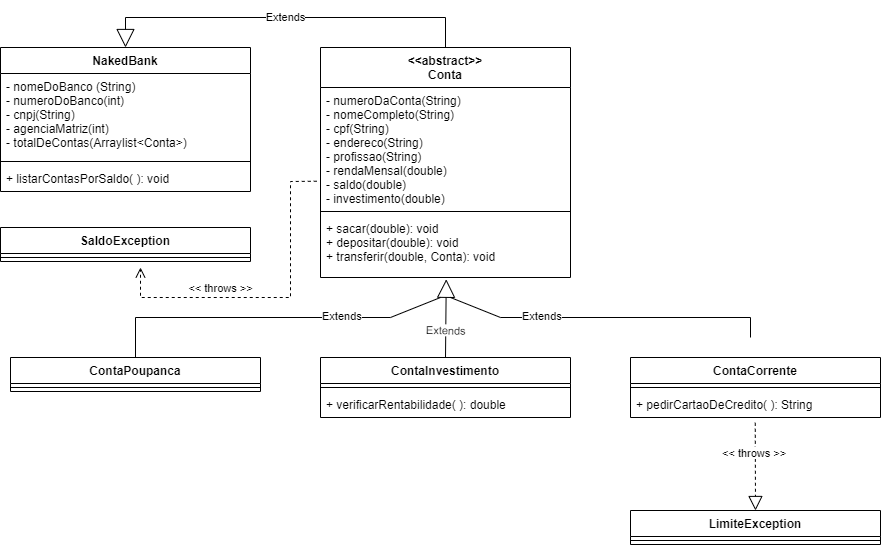

The diagram above was exported from draw.io. Its source (the exported page's mxGraphModel, read from the mxfile embedded in the PNG):
<mxGraphModel dx="1293" dy="641" grid="1" gridSize="10" guides="1" tooltips="1" connect="1" arrows="1" fold="1" page="1" pageScale="1" pageWidth="1000" pageHeight="700" math="0" shadow="0">
  <root>
    <mxCell id="0" />
    <mxCell id="1" parent="0" />
    <mxCell id="bHSiAr0_S3tPo12GbDx2-7" value="&lt;&lt;abstract&gt;&gt;&#10;Conta" style="swimlane;fontStyle=1;align=center;verticalAlign=top;childLayout=stackLayout;horizontal=1;startSize=40;horizontalStack=0;resizeParent=1;resizeParentMax=0;resizeLast=0;collapsible=1;marginBottom=0;" vertex="1" parent="1">
      <mxGeometry x="390" y="100" width="250" height="230" as="geometry" />
    </mxCell>
    <mxCell id="bHSiAr0_S3tPo12GbDx2-8" value="- numeroDaConta(String)&#10;- nomeCompleto(String)&#10;- cpf(String)&#10;- endereco(String)&#10;- profissao(String)&#10;- rendaMensal(double)&#10;- saldo(double)&#10;- investimento(double)" style="text;strokeColor=none;fillColor=none;align=left;verticalAlign=top;spacingLeft=4;spacingRight=4;overflow=hidden;rotatable=0;points=[[0,0.5],[1,0.5]];portConstraint=eastwest;" vertex="1" parent="bHSiAr0_S3tPo12GbDx2-7">
      <mxGeometry y="40" width="250" height="120" as="geometry" />
    </mxCell>
    <mxCell id="bHSiAr0_S3tPo12GbDx2-11" value="" style="line;strokeWidth=1;fillColor=none;align=left;verticalAlign=middle;spacingTop=-1;spacingLeft=3;spacingRight=3;rotatable=0;labelPosition=right;points=[];portConstraint=eastwest;" vertex="1" parent="bHSiAr0_S3tPo12GbDx2-7">
      <mxGeometry y="160" width="250" height="8" as="geometry" />
    </mxCell>
    <mxCell id="bHSiAr0_S3tPo12GbDx2-12" value="+ sacar(double): void&#10;+ depositar(double): void&#10;+ transferir(double, Conta): void" style="text;strokeColor=none;fillColor=none;align=left;verticalAlign=top;spacingLeft=4;spacingRight=4;overflow=hidden;rotatable=0;points=[[0,0.5],[1,0.5]];portConstraint=eastwest;" vertex="1" parent="bHSiAr0_S3tPo12GbDx2-7">
      <mxGeometry y="168" width="250" height="62" as="geometry" />
    </mxCell>
    <mxCell id="bHSiAr0_S3tPo12GbDx2-26" value="NakedBank" style="swimlane;fontStyle=1;align=center;verticalAlign=top;childLayout=stackLayout;horizontal=1;startSize=26;horizontalStack=0;resizeParent=1;resizeParentMax=0;resizeLast=0;collapsible=1;marginBottom=0;" vertex="1" parent="1">
      <mxGeometry x="70" y="100" width="250" height="144" as="geometry" />
    </mxCell>
    <mxCell id="bHSiAr0_S3tPo12GbDx2-27" value="- nomeDoBanco (String)&#10;- numeroDoBanco(int)&#10;- cnpj(String)&#10;- agenciaMatriz(int)&#10;- totalDeContas(Arraylist&lt;Conta&gt;)" style="text;strokeColor=none;fillColor=none;align=left;verticalAlign=top;spacingLeft=4;spacingRight=4;overflow=hidden;rotatable=0;points=[[0,0.5],[1,0.5]];portConstraint=eastwest;" vertex="1" parent="bHSiAr0_S3tPo12GbDx2-26">
      <mxGeometry y="26" width="250" height="84" as="geometry" />
    </mxCell>
    <mxCell id="bHSiAr0_S3tPo12GbDx2-28" value="" style="line;strokeWidth=1;fillColor=none;align=left;verticalAlign=middle;spacingTop=-1;spacingLeft=3;spacingRight=3;rotatable=0;labelPosition=right;points=[];portConstraint=eastwest;" vertex="1" parent="bHSiAr0_S3tPo12GbDx2-26">
      <mxGeometry y="110" width="250" height="8" as="geometry" />
    </mxCell>
    <mxCell id="bHSiAr0_S3tPo12GbDx2-29" value="+ listarContasPorSaldo( ): void" style="text;strokeColor=none;fillColor=none;align=left;verticalAlign=top;spacingLeft=4;spacingRight=4;overflow=hidden;rotatable=0;points=[[0,0.5],[1,0.5]];portConstraint=eastwest;" vertex="1" parent="bHSiAr0_S3tPo12GbDx2-26">
      <mxGeometry y="118" width="250" height="26" as="geometry" />
    </mxCell>
    <mxCell id="bHSiAr0_S3tPo12GbDx2-34" value="ContaCorrente" style="swimlane;fontStyle=1;align=center;verticalAlign=top;childLayout=stackLayout;horizontal=1;startSize=26;horizontalStack=0;resizeParent=1;resizeParentMax=0;resizeLast=0;collapsible=1;marginBottom=0;" vertex="1" parent="1">
      <mxGeometry x="700" y="410" width="250" height="60" as="geometry" />
    </mxCell>
    <mxCell id="bHSiAr0_S3tPo12GbDx2-36" value="" style="line;strokeWidth=1;fillColor=none;align=left;verticalAlign=middle;spacingTop=-1;spacingLeft=3;spacingRight=3;rotatable=0;labelPosition=right;points=[];portConstraint=eastwest;" vertex="1" parent="bHSiAr0_S3tPo12GbDx2-34">
      <mxGeometry y="26" width="250" height="8" as="geometry" />
    </mxCell>
    <mxCell id="bHSiAr0_S3tPo12GbDx2-37" value="+ pedirCartaoDeCredito( ): String" style="text;strokeColor=none;fillColor=none;align=left;verticalAlign=top;spacingLeft=4;spacingRight=4;overflow=hidden;rotatable=0;points=[[0,0.5],[1,0.5]];portConstraint=eastwest;" vertex="1" parent="bHSiAr0_S3tPo12GbDx2-34">
      <mxGeometry y="34" width="250" height="26" as="geometry" />
    </mxCell>
    <mxCell id="bHSiAr0_S3tPo12GbDx2-38" value="ContaPoupanca" style="swimlane;fontStyle=1;align=center;verticalAlign=top;childLayout=stackLayout;horizontal=1;startSize=26;horizontalStack=0;resizeParent=1;resizeParentMax=0;resizeLast=0;collapsible=1;marginBottom=0;" vertex="1" parent="1">
      <mxGeometry x="80" y="410" width="250" height="34" as="geometry" />
    </mxCell>
    <mxCell id="bHSiAr0_S3tPo12GbDx2-39" value="" style="line;strokeWidth=1;fillColor=none;align=left;verticalAlign=middle;spacingTop=-1;spacingLeft=3;spacingRight=3;rotatable=0;labelPosition=right;points=[];portConstraint=eastwest;" vertex="1" parent="bHSiAr0_S3tPo12GbDx2-38">
      <mxGeometry y="26" width="250" height="8" as="geometry" />
    </mxCell>
    <mxCell id="bHSiAr0_S3tPo12GbDx2-41" value="ContaInvestimento" style="swimlane;fontStyle=1;align=center;verticalAlign=top;childLayout=stackLayout;horizontal=1;startSize=26;horizontalStack=0;resizeParent=1;resizeParentMax=0;resizeLast=0;collapsible=1;marginBottom=0;" vertex="1" parent="1">
      <mxGeometry x="390" y="410" width="250" height="60" as="geometry" />
    </mxCell>
    <mxCell id="bHSiAr0_S3tPo12GbDx2-42" value="" style="line;strokeWidth=1;fillColor=none;align=left;verticalAlign=middle;spacingTop=-1;spacingLeft=3;spacingRight=3;rotatable=0;labelPosition=right;points=[];portConstraint=eastwest;" vertex="1" parent="bHSiAr0_S3tPo12GbDx2-41">
      <mxGeometry y="26" width="250" height="8" as="geometry" />
    </mxCell>
    <mxCell id="bHSiAr0_S3tPo12GbDx2-43" value="+ verificarRentabilidade( ): double" style="text;strokeColor=none;fillColor=none;align=left;verticalAlign=top;spacingLeft=4;spacingRight=4;overflow=hidden;rotatable=0;points=[[0,0.5],[1,0.5]];portConstraint=eastwest;" vertex="1" parent="bHSiAr0_S3tPo12GbDx2-41">
      <mxGeometry y="34" width="250" height="26" as="geometry" />
    </mxCell>
    <mxCell id="bHSiAr0_S3tPo12GbDx2-47" value="LimiteException" style="swimlane;fontStyle=1;align=center;verticalAlign=top;childLayout=stackLayout;horizontal=1;startSize=26;horizontalStack=0;resizeParent=1;resizeParentMax=0;resizeLast=0;collapsible=1;marginBottom=0;" vertex="1" parent="1">
      <mxGeometry x="700" y="563" width="250" height="34" as="geometry" />
    </mxCell>
    <mxCell id="bHSiAr0_S3tPo12GbDx2-48" value="" style="line;strokeWidth=1;fillColor=none;align=left;verticalAlign=middle;spacingTop=-1;spacingLeft=3;spacingRight=3;rotatable=0;labelPosition=right;points=[];portConstraint=eastwest;" vertex="1" parent="bHSiAr0_S3tPo12GbDx2-47">
      <mxGeometry y="26" width="250" height="8" as="geometry" />
    </mxCell>
    <mxCell id="bHSiAr0_S3tPo12GbDx2-50" value="SaldoException" style="swimlane;fontStyle=1;align=center;verticalAlign=top;childLayout=stackLayout;horizontal=1;startSize=26;horizontalStack=0;resizeParent=1;resizeParentMax=0;resizeLast=0;collapsible=1;marginBottom=0;" vertex="1" parent="1">
      <mxGeometry x="70" y="280" width="250" height="34" as="geometry" />
    </mxCell>
    <mxCell id="bHSiAr0_S3tPo12GbDx2-51" value="" style="line;strokeWidth=1;fillColor=none;align=left;verticalAlign=middle;spacingTop=-1;spacingLeft=3;spacingRight=3;rotatable=0;labelPosition=right;points=[];portConstraint=eastwest;" vertex="1" parent="bHSiAr0_S3tPo12GbDx2-50">
      <mxGeometry y="26" width="250" height="8" as="geometry" />
    </mxCell>
    <mxCell id="bHSiAr0_S3tPo12GbDx2-58" value="&amp;lt;&amp;lt; throws &amp;gt;&amp;gt;" style="html=1;verticalAlign=bottom;endArrow=open;dashed=1;endSize=8;rounded=0;exitX=-0.015;exitY=0.781;exitDx=0;exitDy=0;exitPerimeter=0;" edge="1" parent="1" source="bHSiAr0_S3tPo12GbDx2-8">
      <mxGeometry x="0.3173" relative="1" as="geometry">
        <mxPoint x="370" y="350" as="sourcePoint" />
        <mxPoint x="210" y="320" as="targetPoint" />
        <Array as="points">
          <mxPoint x="360" y="234" />
          <mxPoint x="360" y="350" />
          <mxPoint x="210" y="350" />
        </Array>
        <mxPoint as="offset" />
      </mxGeometry>
    </mxCell>
    <mxCell id="bHSiAr0_S3tPo12GbDx2-60" value="" style="endArrow=block;dashed=1;endFill=0;endSize=12;html=1;rounded=0;entryX=0.5;entryY=0;entryDx=0;entryDy=0;exitX=0.499;exitY=1.202;exitDx=0;exitDy=0;exitPerimeter=0;" edge="1" parent="1" source="bHSiAr0_S3tPo12GbDx2-37" target="bHSiAr0_S3tPo12GbDx2-47">
      <mxGeometry width="160" relative="1" as="geometry">
        <mxPoint x="830" y="463" as="sourcePoint" />
        <mxPoint x="640" y="523" as="targetPoint" />
      </mxGeometry>
    </mxCell>
    <mxCell id="bHSiAr0_S3tPo12GbDx2-63" value="&lt;span style=&quot;color: rgb(0, 0, 0); font-family: Helvetica; font-size: 11px; font-style: normal; font-variant-ligatures: normal; font-variant-caps: normal; font-weight: 400; letter-spacing: normal; orphans: 2; text-align: center; text-indent: 0px; text-transform: none; widows: 2; word-spacing: 0px; -webkit-text-stroke-width: 0px; background-color: rgb(255, 255, 255); text-decoration-thickness: initial; text-decoration-style: initial; text-decoration-color: initial; float: none; display: inline !important;&quot;&gt;&amp;lt;&amp;lt; throws &amp;gt;&amp;gt;&lt;/span&gt;" style="text;whiteSpace=wrap;html=1;rotation=0;" vertex="1" parent="1">
      <mxGeometry x="790" y="492" width="80" height="30" as="geometry" />
    </mxCell>
    <mxCell id="bHSiAr0_S3tPo12GbDx2-64" value="Extends" style="endArrow=block;endSize=16;endFill=0;html=1;rounded=0;exitX=0.5;exitY=0;exitDx=0;exitDy=0;entryX=0.5;entryY=0;entryDx=0;entryDy=0;" edge="1" parent="1" source="bHSiAr0_S3tPo12GbDx2-7" target="bHSiAr0_S3tPo12GbDx2-26">
      <mxGeometry width="160" relative="1" as="geometry">
        <mxPoint x="720" y="350" as="sourcePoint" />
        <mxPoint x="200" y="70" as="targetPoint" />
        <Array as="points">
          <mxPoint x="515" y="70" />
          <mxPoint x="195" y="70" />
        </Array>
      </mxGeometry>
    </mxCell>
    <mxCell id="bHSiAr0_S3tPo12GbDx2-65" value="" style="endArrow=block;endSize=16;endFill=0;html=1;rounded=0;exitX=0.5;exitY=0;exitDx=0;exitDy=0;entryX=0.503;entryY=1.029;entryDx=0;entryDy=0;entryPerimeter=0;" edge="1" parent="1" source="bHSiAr0_S3tPo12GbDx2-41" target="bHSiAr0_S3tPo12GbDx2-12">
      <mxGeometry x="0.25" y="-70" width="160" relative="1" as="geometry">
        <mxPoint x="570" y="320" as="sourcePoint" />
        <mxPoint x="730" y="320" as="targetPoint" />
        <mxPoint as="offset" />
      </mxGeometry>
    </mxCell>
    <mxCell id="bHSiAr0_S3tPo12GbDx2-67" value="" style="endArrow=none;html=1;rounded=0;startArrow=none;" edge="1" parent="1">
      <mxGeometry width="50" height="50" relative="1" as="geometry">
        <mxPoint x="520" y="350" as="sourcePoint" />
        <mxPoint x="820" y="390" as="targetPoint" />
        <Array as="points">
          <mxPoint x="570" y="370" />
          <mxPoint x="820" y="370" />
        </Array>
      </mxGeometry>
    </mxCell>
    <mxCell id="bHSiAr0_S3tPo12GbDx2-68" value="" style="endArrow=none;html=1;rounded=0;entryX=0.5;entryY=0;entryDx=0;entryDy=0;" edge="1" parent="1" target="bHSiAr0_S3tPo12GbDx2-38">
      <mxGeometry width="50" height="50" relative="1" as="geometry">
        <mxPoint x="510" y="350" as="sourcePoint" />
        <mxPoint x="830" y="400.0000000000001" as="targetPoint" />
        <Array as="points">
          <mxPoint x="460" y="370" />
          <mxPoint x="205" y="370" />
        </Array>
      </mxGeometry>
    </mxCell>
    <mxCell id="bHSiAr0_S3tPo12GbDx2-69" value="&lt;span style=&quot;color: rgb(0, 0, 0); font-family: Helvetica; font-size: 11px; font-style: normal; font-variant-ligatures: normal; font-variant-caps: normal; font-weight: 400; letter-spacing: normal; orphans: 2; text-align: center; text-indent: 0px; text-transform: none; widows: 2; word-spacing: 0px; -webkit-text-stroke-width: 0px; background-color: rgb(255, 255, 255); text-decoration-thickness: initial; text-decoration-style: initial; text-decoration-color: initial; float: none; display: inline !important;&quot;&gt;Extends&lt;/span&gt;" style="text;whiteSpace=wrap;html=1;" vertex="1" parent="1">
      <mxGeometry x="390" y="355" width="46.67" height="20" as="geometry" />
    </mxCell>
    <mxCell id="bHSiAr0_S3tPo12GbDx2-71" value="&lt;span style=&quot;color: rgb(0, 0, 0); font-family: Helvetica; font-size: 11px; font-style: normal; font-variant-ligatures: normal; font-variant-caps: normal; font-weight: 400; letter-spacing: normal; orphans: 2; text-align: center; text-indent: 0px; text-transform: none; widows: 2; word-spacing: 0px; -webkit-text-stroke-width: 0px; background-color: rgb(255, 255, 255); text-decoration-thickness: initial; text-decoration-style: initial; text-decoration-color: initial; float: none; display: inline !important;&quot;&gt;Extends&lt;/span&gt;" style="text;whiteSpace=wrap;html=1;" vertex="1" parent="1">
      <mxGeometry x="590" y="355" width="46.67" height="20" as="geometry" />
    </mxCell>
    <mxCell id="bHSiAr0_S3tPo12GbDx2-74" value="&lt;span style=&quot;color: rgb(0, 0, 0); font-family: Helvetica; font-size: 11px; font-style: normal; font-variant-ligatures: normal; font-variant-caps: normal; font-weight: 400; letter-spacing: normal; orphans: 2; text-align: center; text-indent: 0px; text-transform: none; widows: 2; word-spacing: 0px; -webkit-text-stroke-width: 0px; background-color: rgb(255, 255, 255); text-decoration-thickness: initial; text-decoration-style: initial; text-decoration-color: initial; float: none; display: inline !important;&quot;&gt;Extends&lt;/span&gt;" style="text;whiteSpace=wrap;html=1;rotation=1;" vertex="1" parent="1">
      <mxGeometry x="493.67" y="369" width="46.67" height="20" as="geometry" />
    </mxCell>
  </root>
</mxGraphModel>